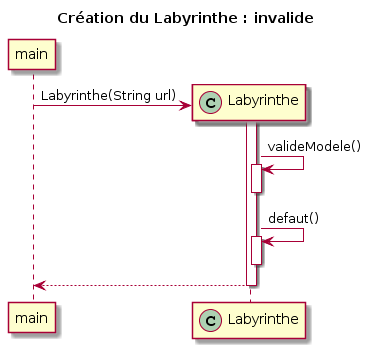

The diagram above was rendered by PlantUML. Its source (embedded in the PNG):
@startuml
title Création du Labyrinthe : invalide
participant main
participant Labyrinthe << (C,#ADD1B2) >>

create Labyrinthe
main -> Labyrinthe : Labyrinthe(String url)
activate Labyrinthe

Labyrinthe -> Labyrinthe : valideModele()
activate Labyrinthe
deactivate Labyrinthe

Labyrinthe -> Labyrinthe : defaut()
activate Labyrinthe
deactivate Labyrinthe

Labyrinthe --> main
deactivate Labyrinthe
@enduml